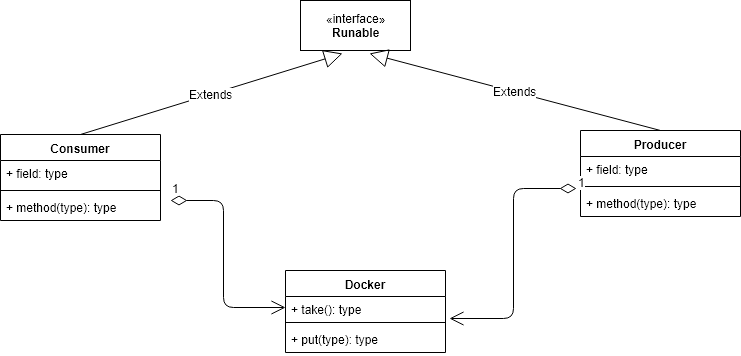

The diagram above was exported from draw.io. Its source (the exported page's mxGraphModel, read from the mxfile embedded in the PNG):
<mxGraphModel dx="1394" dy="848" grid="1" gridSize="10" guides="1" tooltips="1" connect="1" arrows="1" fold="1" page="1" pageScale="1" pageWidth="827" pageHeight="1169" math="0" shadow="0">
  <root>
    <mxCell id="0" />
    <mxCell id="1" parent="0" />
    <mxCell id="coeXHeQJzLa57tFgqUxc-10" value="«interface»&lt;br&gt;&lt;b&gt;Runable&lt;/b&gt;&lt;br&gt;" style="html=1;" vertex="1" parent="1">
      <mxGeometry x="520" y="210" width="110" height="50" as="geometry" />
    </mxCell>
    <mxCell id="coeXHeQJzLa57tFgqUxc-11" value="Consumer" style="swimlane;fontStyle=1;align=center;verticalAlign=top;childLayout=stackLayout;horizontal=1;startSize=26;horizontalStack=0;resizeParent=1;resizeParentMax=0;resizeLast=0;collapsible=1;marginBottom=0;" vertex="1" parent="1">
      <mxGeometry x="220" y="344" width="160" height="86" as="geometry" />
    </mxCell>
    <mxCell id="coeXHeQJzLa57tFgqUxc-12" value="+ field: type" style="text;strokeColor=none;fillColor=none;align=left;verticalAlign=top;spacingLeft=4;spacingRight=4;overflow=hidden;rotatable=0;points=[[0,0.5],[1,0.5]];portConstraint=eastwest;" vertex="1" parent="coeXHeQJzLa57tFgqUxc-11">
      <mxGeometry y="26" width="160" height="26" as="geometry" />
    </mxCell>
    <mxCell id="coeXHeQJzLa57tFgqUxc-13" value="" style="line;strokeWidth=1;fillColor=none;align=left;verticalAlign=middle;spacingTop=-1;spacingLeft=3;spacingRight=3;rotatable=0;labelPosition=right;points=[];portConstraint=eastwest;" vertex="1" parent="coeXHeQJzLa57tFgqUxc-11">
      <mxGeometry y="52" width="160" height="8" as="geometry" />
    </mxCell>
    <mxCell id="coeXHeQJzLa57tFgqUxc-14" value="+ method(type): type" style="text;strokeColor=none;fillColor=none;align=left;verticalAlign=top;spacingLeft=4;spacingRight=4;overflow=hidden;rotatable=0;points=[[0,0.5],[1,0.5]];portConstraint=eastwest;" vertex="1" parent="coeXHeQJzLa57tFgqUxc-11">
      <mxGeometry y="60" width="160" height="26" as="geometry" />
    </mxCell>
    <mxCell id="coeXHeQJzLa57tFgqUxc-15" value="Producer" style="swimlane;fontStyle=1;align=center;verticalAlign=top;childLayout=stackLayout;horizontal=1;startSize=26;horizontalStack=0;resizeParent=1;resizeParentMax=0;resizeLast=0;collapsible=1;marginBottom=0;" vertex="1" parent="1">
      <mxGeometry x="800" y="340" width="160" height="86" as="geometry" />
    </mxCell>
    <mxCell id="coeXHeQJzLa57tFgqUxc-16" value="+ field: type" style="text;strokeColor=none;fillColor=none;align=left;verticalAlign=top;spacingLeft=4;spacingRight=4;overflow=hidden;rotatable=0;points=[[0,0.5],[1,0.5]];portConstraint=eastwest;" vertex="1" parent="coeXHeQJzLa57tFgqUxc-15">
      <mxGeometry y="26" width="160" height="26" as="geometry" />
    </mxCell>
    <mxCell id="coeXHeQJzLa57tFgqUxc-17" value="" style="line;strokeWidth=1;fillColor=none;align=left;verticalAlign=middle;spacingTop=-1;spacingLeft=3;spacingRight=3;rotatable=0;labelPosition=right;points=[];portConstraint=eastwest;" vertex="1" parent="coeXHeQJzLa57tFgqUxc-15">
      <mxGeometry y="52" width="160" height="8" as="geometry" />
    </mxCell>
    <mxCell id="coeXHeQJzLa57tFgqUxc-18" value="+ method(type): type" style="text;strokeColor=none;fillColor=none;align=left;verticalAlign=top;spacingLeft=4;spacingRight=4;overflow=hidden;rotatable=0;points=[[0,0.5],[1,0.5]];portConstraint=eastwest;" vertex="1" parent="coeXHeQJzLa57tFgqUxc-15">
      <mxGeometry y="60" width="160" height="26" as="geometry" />
    </mxCell>
    <object label="Docker" id="coeXHeQJzLa57tFgqUxc-19">
      <mxCell style="swimlane;fontStyle=1;align=center;verticalAlign=top;childLayout=stackLayout;horizontal=1;startSize=26;horizontalStack=0;resizeParent=1;resizeParentMax=0;resizeLast=0;collapsible=1;marginBottom=0;" vertex="1" parent="1">
        <mxGeometry x="505" y="480" width="160" height="82" as="geometry">
          <mxRectangle x="505" y="480" width="70" height="26" as="alternateBounds" />
        </mxGeometry>
      </mxCell>
    </object>
    <mxCell id="coeXHeQJzLa57tFgqUxc-20" value="+ take(): type" style="text;strokeColor=none;fillColor=none;align=left;verticalAlign=top;spacingLeft=4;spacingRight=4;overflow=hidden;rotatable=0;points=[[0,0.5],[1,0.5]];portConstraint=eastwest;" vertex="1" parent="coeXHeQJzLa57tFgqUxc-19">
      <mxGeometry y="26" width="160" height="22" as="geometry" />
    </mxCell>
    <mxCell id="coeXHeQJzLa57tFgqUxc-21" value="" style="line;strokeWidth=1;fillColor=none;align=left;verticalAlign=middle;spacingTop=-1;spacingLeft=3;spacingRight=3;rotatable=0;labelPosition=right;points=[];portConstraint=eastwest;" vertex="1" parent="coeXHeQJzLa57tFgqUxc-19">
      <mxGeometry y="48" width="160" height="8" as="geometry" />
    </mxCell>
    <mxCell id="coeXHeQJzLa57tFgqUxc-22" value="+ put(type): type" style="text;strokeColor=none;fillColor=none;align=left;verticalAlign=top;spacingLeft=4;spacingRight=4;overflow=hidden;rotatable=0;points=[[0,0.5],[1,0.5]];portConstraint=eastwest;" vertex="1" parent="coeXHeQJzLa57tFgqUxc-19">
      <mxGeometry y="56" width="160" height="26" as="geometry" />
    </mxCell>
    <mxCell id="coeXHeQJzLa57tFgqUxc-23" value="Extends" style="endArrow=block;endSize=16;endFill=0;html=1;exitX=0.5;exitY=0;exitDx=0;exitDy=0;entryX=0.382;entryY=1.06;entryDx=0;entryDy=0;entryPerimeter=0;" edge="1" parent="1" source="coeXHeQJzLa57tFgqUxc-11" target="coeXHeQJzLa57tFgqUxc-10">
      <mxGeometry width="160" relative="1" as="geometry">
        <mxPoint x="100" y="500" as="sourcePoint" />
        <mxPoint x="560" y="270" as="targetPoint" />
      </mxGeometry>
    </mxCell>
    <mxCell id="coeXHeQJzLa57tFgqUxc-24" value="Extends" style="endArrow=block;endSize=16;endFill=0;html=1;entryX=0.627;entryY=1.06;entryDx=0;entryDy=0;exitX=0.5;exitY=0;exitDx=0;exitDy=0;entryPerimeter=0;" edge="1" parent="1" source="coeXHeQJzLa57tFgqUxc-15" target="coeXHeQJzLa57tFgqUxc-10">
      <mxGeometry width="160" relative="1" as="geometry">
        <mxPoint x="300" y="354" as="sourcePoint" />
        <mxPoint x="585" y="270" as="targetPoint" />
      </mxGeometry>
    </mxCell>
    <mxCell id="coeXHeQJzLa57tFgqUxc-27" value="1" style="endArrow=open;html=1;endSize=12;startArrow=diamondThin;startSize=14;startFill=0;edgeStyle=orthogonalEdgeStyle;align=left;verticalAlign=bottom;entryX=0;entryY=0.5;entryDx=0;entryDy=0;exitX=1.063;exitY=0.231;exitDx=0;exitDy=0;exitPerimeter=0;" edge="1" parent="1" source="coeXHeQJzLa57tFgqUxc-14" target="coeXHeQJzLa57tFgqUxc-20">
      <mxGeometry x="-1" y="3" relative="1" as="geometry">
        <mxPoint x="170" y="517" as="sourcePoint" />
        <mxPoint x="370" y="530" as="targetPoint" />
      </mxGeometry>
    </mxCell>
    <mxCell id="coeXHeQJzLa57tFgqUxc-28" value="1" style="endArrow=open;html=1;endSize=12;startArrow=diamondThin;startSize=14;startFill=0;edgeStyle=orthogonalEdgeStyle;align=left;verticalAlign=bottom;exitX=-0.025;exitY=-0.077;exitDx=0;exitDy=0;exitPerimeter=0;entryX=1.025;entryY=1;entryDx=0;entryDy=0;entryPerimeter=0;" edge="1" parent="1" source="coeXHeQJzLa57tFgqUxc-18" target="coeXHeQJzLa57tFgqUxc-20">
      <mxGeometry x="-1" y="3" relative="1" as="geometry">
        <mxPoint x="810" y="450" as="sourcePoint" />
        <mxPoint x="680" y="530" as="targetPoint" />
        <Array as="points">
          <mxPoint x="733" y="398" />
          <mxPoint x="733" y="528" />
        </Array>
      </mxGeometry>
    </mxCell>
  </root>
</mxGraphModel>